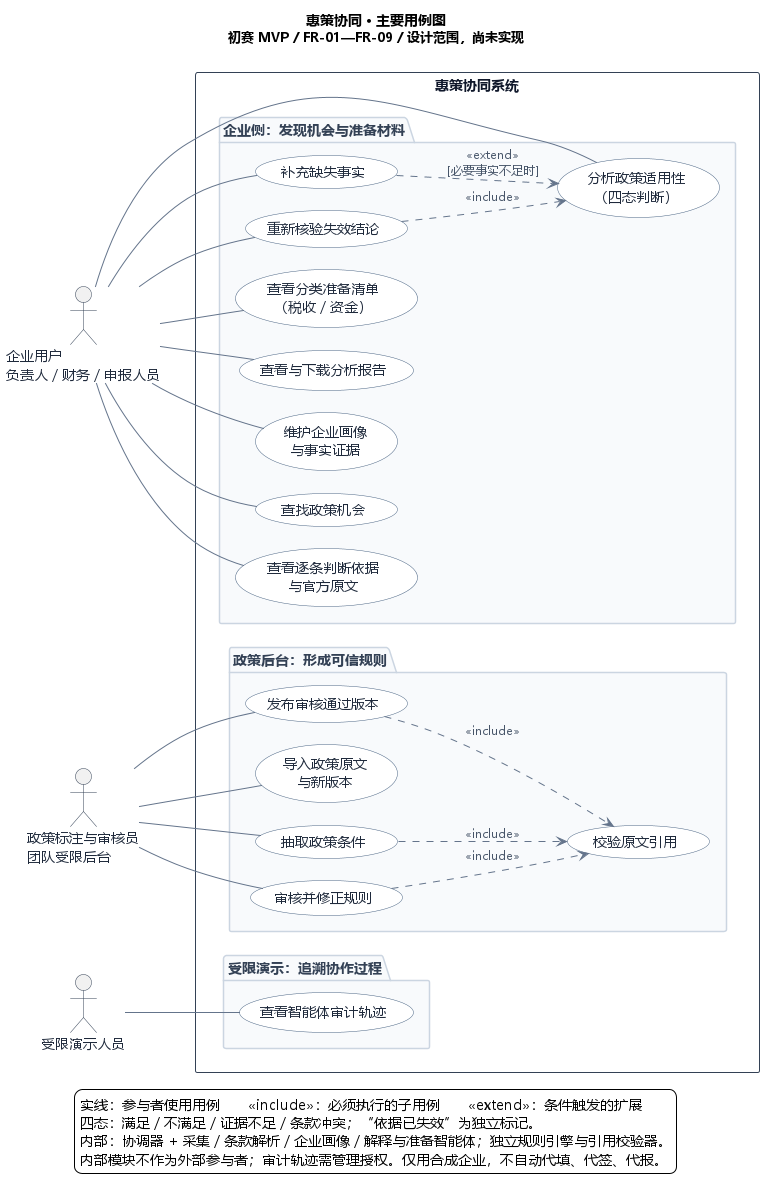

The diagram above was rendered by PlantUML. Its source (embedded in the PNG):
@startuml main-use-cases
' Owner: M3 maintains business meaning; M1/M2 review boundaries against FR-01..FR-09.
' Render locally with the installed VS Code PlantUML extension (jebbs.plantuml).
left to right direction
skinparam defaultFontName Microsoft YaHei
skinparam defaultFontSize 14
skinparam backgroundColor #FFFFFF
skinparam shadowing false
skinparam nodesep 22
skinparam ranksep 36
skinparam ArrowColor #64748B
skinparam ArrowFontColor #475569
skinparam ArrowFontSize 12
skinparam actor {
  BorderColor #334155
  FontColor #1E293B
}
skinparam usecase {
  BackgroundColor #FFFFFF
  BorderColor #4B6584
  FontColor #1E293B
}
skinparam package {
  BackgroundColor #F8FAFC
  BorderColor #CBD5E1
  FontColor #334155
  FontStyle bold
}
skinparam rectangle {
  BackgroundColor #FFFFFF
  BorderColor #334155
  FontColor #0F172A
}
skinparam note {
  BackgroundColor #FFF9E8
  BorderColor #D6BD73
  FontColor #55482C
}

title 惠策协同 · 主要用例图\n<size:13>初赛 MVP / FR-01—FR-09 / 设计范围，尚未实现</size>

actor "企业用户\n负责人 / 财务 / 申报人员" as Enterprise
actor "政策标注与审核员\n团队受限后台" as Reviewer
actor "受限演示人员" as Presenter

rectangle "惠策协同系统" {
  package "企业侧：发现机会与准备材料" {
    usecase "维护企业画像\n与事实证据" as UC_Profile
    usecase "查找政策机会" as UC_Search
    usecase "分析政策适用性\n（四态判断）" as UC_Assess
    usecase "查看逐条判断依据\n与官方原文" as UC_Evidence
    usecase "补充缺失事实" as UC_Answer
    usecase "重新核验失效结论" as UC_Reassess
    usecase "查看分类准备清单\n（税收 / 资金）" as UC_Prepare
    usecase "查看与下载分析报告" as UC_Report
  }

  package "政策后台：形成可信规则" {
    usecase "导入政策原文\n与新版本" as UC_Import
    usecase "抽取政策条件" as UC_Extract
    usecase "审核并修正规则" as UC_Review
    usecase "校验原文引用" as UC_Validate
    usecase "发布审核通过版本" as UC_Publish
  }

  package "受限演示：追溯协作过程" {
    usecase "查看智能体审计轨迹" as UC_Trace
  }
}

Enterprise -- UC_Profile
Enterprise -- UC_Search
Enterprise -- UC_Assess
Enterprise -- UC_Evidence
Enterprise -- UC_Answer
Enterprise -- UC_Reassess
Enterprise -- UC_Prepare
Enterprise -- UC_Report

Reviewer -- UC_Import
Reviewer -- UC_Extract
Reviewer -- UC_Review
Reviewer -- UC_Publish
Presenter -- UC_Trace

UC_Answer ..> UC_Assess : <<extend>>\n[必要事实不足时]
UC_Reassess ..> UC_Assess : <<include>>
UC_Extract ..> UC_Validate : <<include>>
UC_Review ..> UC_Validate : <<include>>
UC_Publish ..> UC_Validate : <<include>>

legend bottom
  实线：参与者使用用例　　<<include>>：必须执行的子用例　　<<extend>>：条件触发的扩展
  四态：满足 / 不满足 / 证据不足 / 条款冲突；“依据已失效”为独立标记。
  内部：协调器 + 采集 / 条款解析 / 企业画像 / 解释与准备智能体；独立规则引擎与引用校验器。
  内部模块不作为外部参与者；审计轨迹需管理授权。仅用合成企业，不自动代填、代签、代报。
endlegend
@enduml